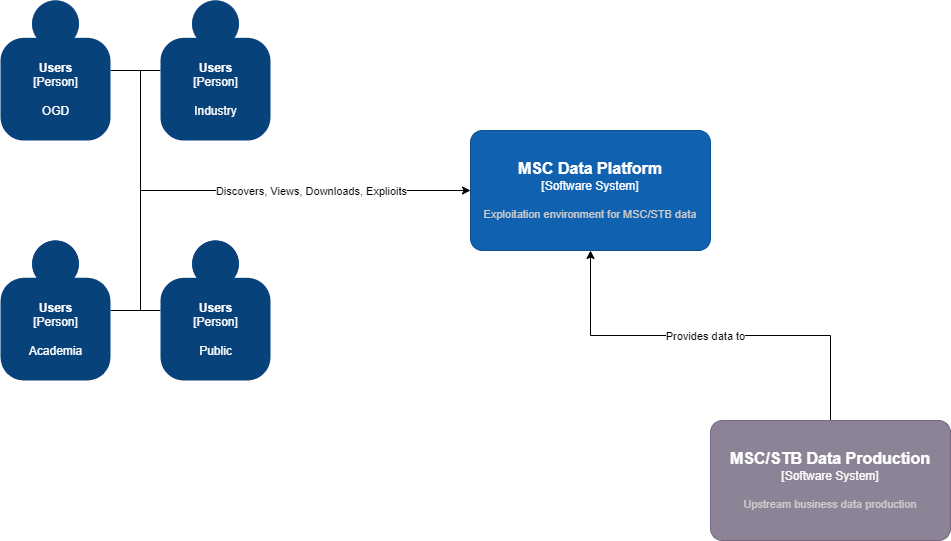

The diagram above was exported from draw.io. Its source (the exported page's mxGraphModel, read from the mxfile embedded in the PNG):
<mxGraphModel dx="1102" dy="937" grid="1" gridSize="10" guides="1" tooltips="1" connect="1" arrows="1" fold="1" page="1" pageScale="1" pageWidth="1100" pageHeight="850" math="0" shadow="0">
  <root>
    <mxCell id="0" />
    <mxCell id="1" parent="0" />
    <object placeholders="1" c4Name="MSC Data Platform" c4Type="Software System" c4Description="Exploitation environment for MSC/STB data" label="&lt;font style=&quot;font-size: 16px&quot;&gt;&lt;b&gt;%c4Name%&lt;/b&gt;&lt;/font&gt;&lt;div&gt;[%c4Type%]&lt;/div&gt;&lt;br&gt;&lt;div&gt;&lt;font style=&quot;font-size: 11px&quot;&gt;&lt;font color=&quot;#cccccc&quot;&gt;%c4Description%&lt;/font&gt;&lt;/div&gt;" id="_sMk7G9Mvd8ZJCjUMBdZ-1">
      <mxCell style="rounded=1;whiteSpace=wrap;html=1;labelBackgroundColor=none;fillColor=#1061B0;fontColor=#ffffff;align=center;arcSize=10;strokeColor=#0D5091;metaEdit=1;resizable=0;points=[[0.25,0,0],[0.5,0,0],[0.75,0,0],[1,0.25,0],[1,0.5,0],[1,0.75,0],[0.75,1,0],[0.5,1,0],[0.25,1,0],[0,0.75,0],[0,0.5,0],[0,0.25,0]];" parent="1" vertex="1">
        <mxGeometry x="530" y="300" width="240" height="120" as="geometry" />
      </mxCell>
    </object>
    <mxCell id="_sMk7G9Mvd8ZJCjUMBdZ-9" style="edgeStyle=orthogonalEdgeStyle;rounded=0;orthogonalLoop=1;jettySize=auto;html=1;entryX=0.5;entryY=1;entryDx=0;entryDy=0;entryPerimeter=0;" parent="1" source="_sMk7G9Mvd8ZJCjUMBdZ-2" target="_sMk7G9Mvd8ZJCjUMBdZ-1" edge="1">
      <mxGeometry relative="1" as="geometry" />
    </mxCell>
    <mxCell id="_sMk7G9Mvd8ZJCjUMBdZ-10" value="Provides data to" style="edgeLabel;html=1;align=center;verticalAlign=middle;resizable=0;points=[];" parent="_sMk7G9Mvd8ZJCjUMBdZ-9" vertex="1" connectable="0">
      <mxGeometry x="0.0316" relative="1" as="geometry">
        <mxPoint as="offset" />
      </mxGeometry>
    </mxCell>
    <object placeholders="1" c4Name="MSC/STB Data Production" c4Type="Software System" c4Description="Upstream business data production" label="&lt;font style=&quot;font-size: 16px&quot;&gt;&lt;b&gt;%c4Name%&lt;/b&gt;&lt;/font&gt;&lt;div&gt;[%c4Type%]&lt;/div&gt;&lt;br&gt;&lt;div&gt;&lt;font style=&quot;font-size: 11px&quot;&gt;&lt;font color=&quot;#cccccc&quot;&gt;%c4Description%&lt;/font&gt;&lt;/div&gt;" id="_sMk7G9Mvd8ZJCjUMBdZ-2">
      <mxCell style="rounded=1;whiteSpace=wrap;html=1;labelBackgroundColor=none;fillColor=#8C8496;fontColor=#ffffff;align=center;arcSize=10;strokeColor=#736782;metaEdit=1;resizable=0;points=[[0.25,0,0],[0.5,0,0],[0.75,0,0],[1,0.25,0],[1,0.5,0],[1,0.75,0],[0.75,1,0],[0.5,1,0],[0.25,1,0],[0,0.75,0],[0,0.5,0],[0,0.25,0]];" parent="1" vertex="1">
        <mxGeometry x="770" y="590" width="240" height="120" as="geometry" />
      </mxCell>
    </object>
    <mxCell id="_sMk7G9Mvd8ZJCjUMBdZ-15" style="rounded=0;orthogonalLoop=1;jettySize=auto;html=1;endArrow=none;endFill=0;" parent="1" source="_sMk7G9Mvd8ZJCjUMBdZ-6" target="_sMk7G9Mvd8ZJCjUMBdZ-3" edge="1">
      <mxGeometry relative="1" as="geometry" />
    </mxCell>
    <object placeholders="1" c4Name="Users" c4Type="Person" c4Description="OGD" label="&lt;b&gt;%c4Name%&lt;/b&gt;&lt;div&gt;[%c4Type%]&lt;/div&gt;&lt;br&gt;&lt;div&gt;%c4Description%&lt;/div&gt;" id="_sMk7G9Mvd8ZJCjUMBdZ-3">
      <mxCell style="html=1;dashed=0;whitespace=wrap;fillColor=#08427b;strokeColor=none;fontColor=#ffffff;shape=mxgraph.c4.person;align=center;metaEdit=1;points=[[0.5,0,0],[1,0.5,0],[1,0.75,0],[0.75,1,0],[0.5,1,0],[0.25,1,0],[0,0.75,0],[0,0.5,0]];metaData={&quot;c4Type&quot;:{&quot;editable&quot;:false}};" parent="1" vertex="1">
        <mxGeometry x="60" y="170" width="110.00000000000001" height="140" as="geometry" />
      </mxCell>
    </object>
    <mxCell id="_sMk7G9Mvd8ZJCjUMBdZ-14" style="rounded=0;orthogonalLoop=1;jettySize=auto;html=1;endArrow=none;endFill=0;" parent="1" source="_sMk7G9Mvd8ZJCjUMBdZ-4" target="_sMk7G9Mvd8ZJCjUMBdZ-5" edge="1">
      <mxGeometry relative="1" as="geometry" />
    </mxCell>
    <object placeholders="1" c4Name="Users" c4Type="Person" c4Description="Academia" label="&lt;b&gt;%c4Name%&lt;/b&gt;&lt;div&gt;[%c4Type%]&lt;/div&gt;&lt;br&gt;&lt;div&gt;%c4Description%&lt;/div&gt;" id="_sMk7G9Mvd8ZJCjUMBdZ-4">
      <mxCell style="html=1;dashed=0;whitespace=wrap;fillColor=#08427b;strokeColor=none;fontColor=#ffffff;shape=mxgraph.c4.person;align=center;metaEdit=1;points=[[0.5,0,0],[1,0.5,0],[1,0.75,0],[0.75,1,0],[0.5,1,0],[0.25,1,0],[0,0.75,0],[0,0.5,0]];metaData={&quot;c4Type&quot;:{&quot;editable&quot;:false}};" parent="1" vertex="1">
        <mxGeometry x="60" y="410" width="110.00000000000001" height="140" as="geometry" />
      </mxCell>
    </object>
    <object placeholders="1" c4Name="Users" c4Type="Person" c4Description="Public" label="&lt;b&gt;%c4Name%&lt;/b&gt;&lt;div&gt;[%c4Type%]&lt;/div&gt;&lt;br&gt;&lt;div&gt;%c4Description%&lt;/div&gt;" id="_sMk7G9Mvd8ZJCjUMBdZ-5">
      <mxCell style="html=1;dashed=0;whitespace=wrap;fillColor=#08427b;strokeColor=none;fontColor=#ffffff;shape=mxgraph.c4.person;align=center;metaEdit=1;points=[[0.5,0,0],[1,0.5,0],[1,0.75,0],[0.75,1,0],[0.5,1,0],[0.25,1,0],[0,0.75,0],[0,0.5,0]];metaData={&quot;c4Type&quot;:{&quot;editable&quot;:false}};" parent="1" vertex="1">
        <mxGeometry x="220" y="410" width="110.00000000000001" height="140" as="geometry" />
      </mxCell>
    </object>
    <object placeholders="1" c4Name="Users" c4Type="Person" c4Description="Industry" label="&lt;b&gt;%c4Name%&lt;/b&gt;&lt;div&gt;[%c4Type%]&lt;/div&gt;&lt;br&gt;&lt;div&gt;%c4Description%&lt;/div&gt;" id="_sMk7G9Mvd8ZJCjUMBdZ-6">
      <mxCell style="html=1;dashed=0;whitespace=wrap;fillColor=#08427b;strokeColor=none;fontColor=#ffffff;shape=mxgraph.c4.person;align=center;metaEdit=1;points=[[0.5,0,0],[1,0.5,0],[1,0.75,0],[0.75,1,0],[0.5,1,0],[0.25,1,0],[0,0.75,0],[0,0.5,0]];metaData={&quot;c4Type&quot;:{&quot;editable&quot;:false}};" parent="1" vertex="1">
        <mxGeometry x="220" y="170" width="110.00000000000001" height="140" as="geometry" />
      </mxCell>
    </object>
    <mxCell id="_sMk7G9Mvd8ZJCjUMBdZ-18" style="rounded=0;orthogonalLoop=1;jettySize=auto;html=1;endArrow=none;endFill=0;" parent="1" edge="1">
      <mxGeometry relative="1" as="geometry">
        <mxPoint x="200" y="480" as="sourcePoint" />
        <mxPoint x="200" y="240" as="targetPoint" />
      </mxGeometry>
    </mxCell>
    <mxCell id="_sMk7G9Mvd8ZJCjUMBdZ-19" style="rounded=0;orthogonalLoop=1;jettySize=auto;html=1;endArrow=classic;endFill=1;exitX=0;exitY=0.5;exitDx=0;exitDy=0;exitPerimeter=0;entryX=0;entryY=0.5;entryDx=0;entryDy=0;entryPerimeter=0;" parent="1" target="_sMk7G9Mvd8ZJCjUMBdZ-1" edge="1">
      <mxGeometry relative="1" as="geometry">
        <mxPoint x="200" y="360" as="sourcePoint" />
        <mxPoint x="240" y="280" as="targetPoint" />
      </mxGeometry>
    </mxCell>
    <mxCell id="_sMk7G9Mvd8ZJCjUMBdZ-20" value="Discovers, Views, Downloads, Explioits" style="edgeLabel;html=1;align=center;verticalAlign=middle;resizable=0;points=[];" parent="_sMk7G9Mvd8ZJCjUMBdZ-19" vertex="1" connectable="0">
      <mxGeometry x="0.2024" y="2" relative="1" as="geometry">
        <mxPoint x="-28" y="2" as="offset" />
      </mxGeometry>
    </mxCell>
  </root>
</mxGraphModel>